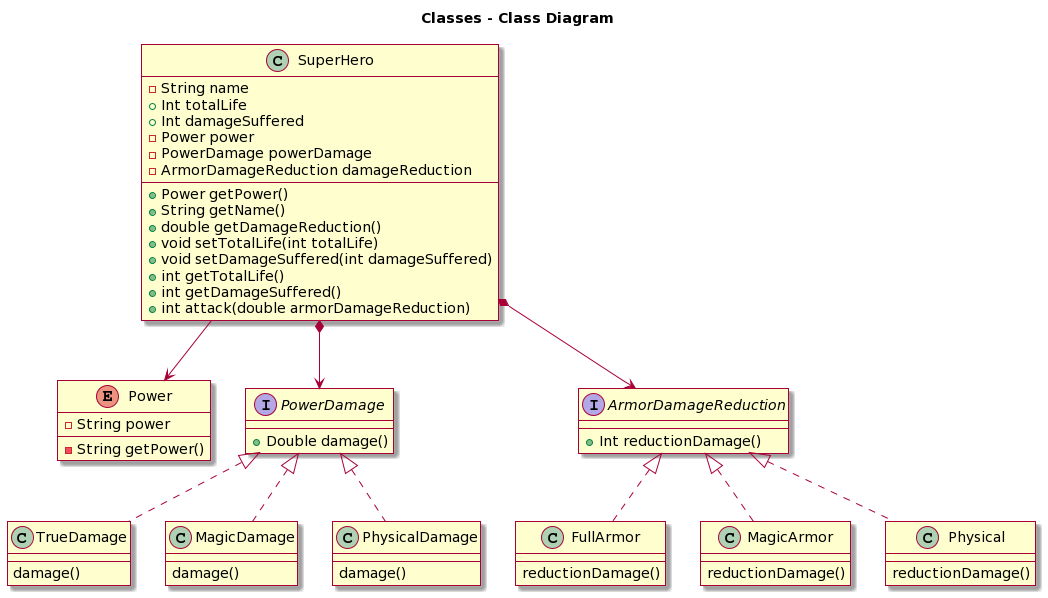

The diagram above was rendered by PlantUML. Its source (embedded in the PNG):
@startuml
skin rose

title Classes - Class Diagram

SuperHero --> Power
SuperHero *--> PowerDamage
SuperHero *--> ArmorDamageReduction

class SuperHero {
  -String name
  +Int totalLife
  +Int damageSuffered
  -Power power
  -PowerDamage powerDamage
  -ArmorDamageReduction damageReduction
  
  +Power getPower()
  +String getName()
  +double getDamageReduction()
  +void setTotalLife(int totalLife)
  +void setDamageSuffered(int damageSuffered)
  +int getTotalLife()
  +int getDamageSuffered()
  +int attack(double armorDamageReduction)
}

enum Power {
  -String power
  -String getPower()
}
interface PowerDamage{
  +Double damage()
}
class TrueDamage implements PowerDamage {
  damage()
}
class MagicDamage implements PowerDamage {
  damage()
}
class PhysicalDamage implements PowerDamage {
  damage()
}
interface ArmorDamageReduction{
  +Int reductionDamage()
}
class FullArmor implements ArmorDamageReduction {
  reductionDamage()
}
class MagicArmor implements ArmorDamageReduction {
  reductionDamage()
}
class Physical implements ArmorDamageReduction {
  reductionDamage()
}
@enduml